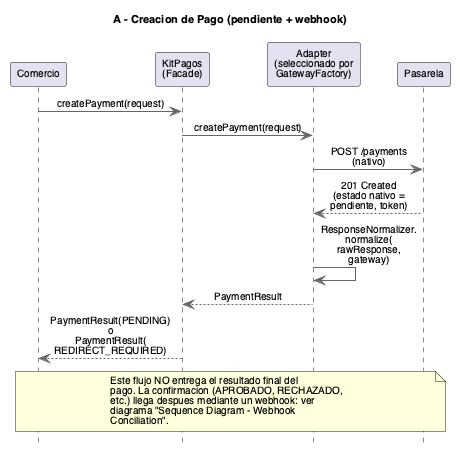

The diagram above was rendered by PlantUML. Its source (embedded in the PNG):
@startuml Sequence Diagram - Payment Creation
title A - Creacion de Pago (pendiente + webhook)
skinparam backgroundColor white
skinparam defaultFontName Helvetica
skinparam defaultFontSize 10
skinparam titleFontSize 11
skinparam ParticipantFontSize 10
skinparam ActorFontSize 10
skinparam ArrowFontSize 10
skinparam NoteFontSize 10
skinparam SequenceGroupFontSize 10
skinparam SequenceGroupHeaderFontSize 10
skinparam SequenceDividerFontSize 10
skinparam maxMessageSize 90
hide footbox
skinparam sequenceMessageAlign center
skinparam ArrowColor #666666
skinparam LifeLineBorderColor #666666

participant "Comercio" as Comercio
participant "KitPagos\n(Facade)" as Facade
participant "Adapter\n(seleccionado por\nGatewayFactory)" as Adapter
participant "Pasarela" as Pasarela

Comercio -> Facade : createPayment(request)
Facade -> Adapter : createPayment(request)
Adapter -> Pasarela : POST /payments (nativo)
Pasarela --> Adapter : 201 Created\n(estado nativo = pendiente, token)
Adapter -> Adapter : ResponseNormalizer.\nnormalize(\nrawResponse,\ngateway)
Adapter --> Facade : PaymentResult
Facade --> Comercio : PaymentResult(PENDING) o\nPaymentResult(\nREDIRECT_REQUIRED)

note over Comercio, Pasarela
  Este flujo NO entrega el resultado final del
  pago. La confirmacion (APROBADO, RECHAZADO,
  etc.) llega despues mediante un webhook: ver
  diagrama "Sequence Diagram - Webhook
  Conciliation".
end note

@enduml